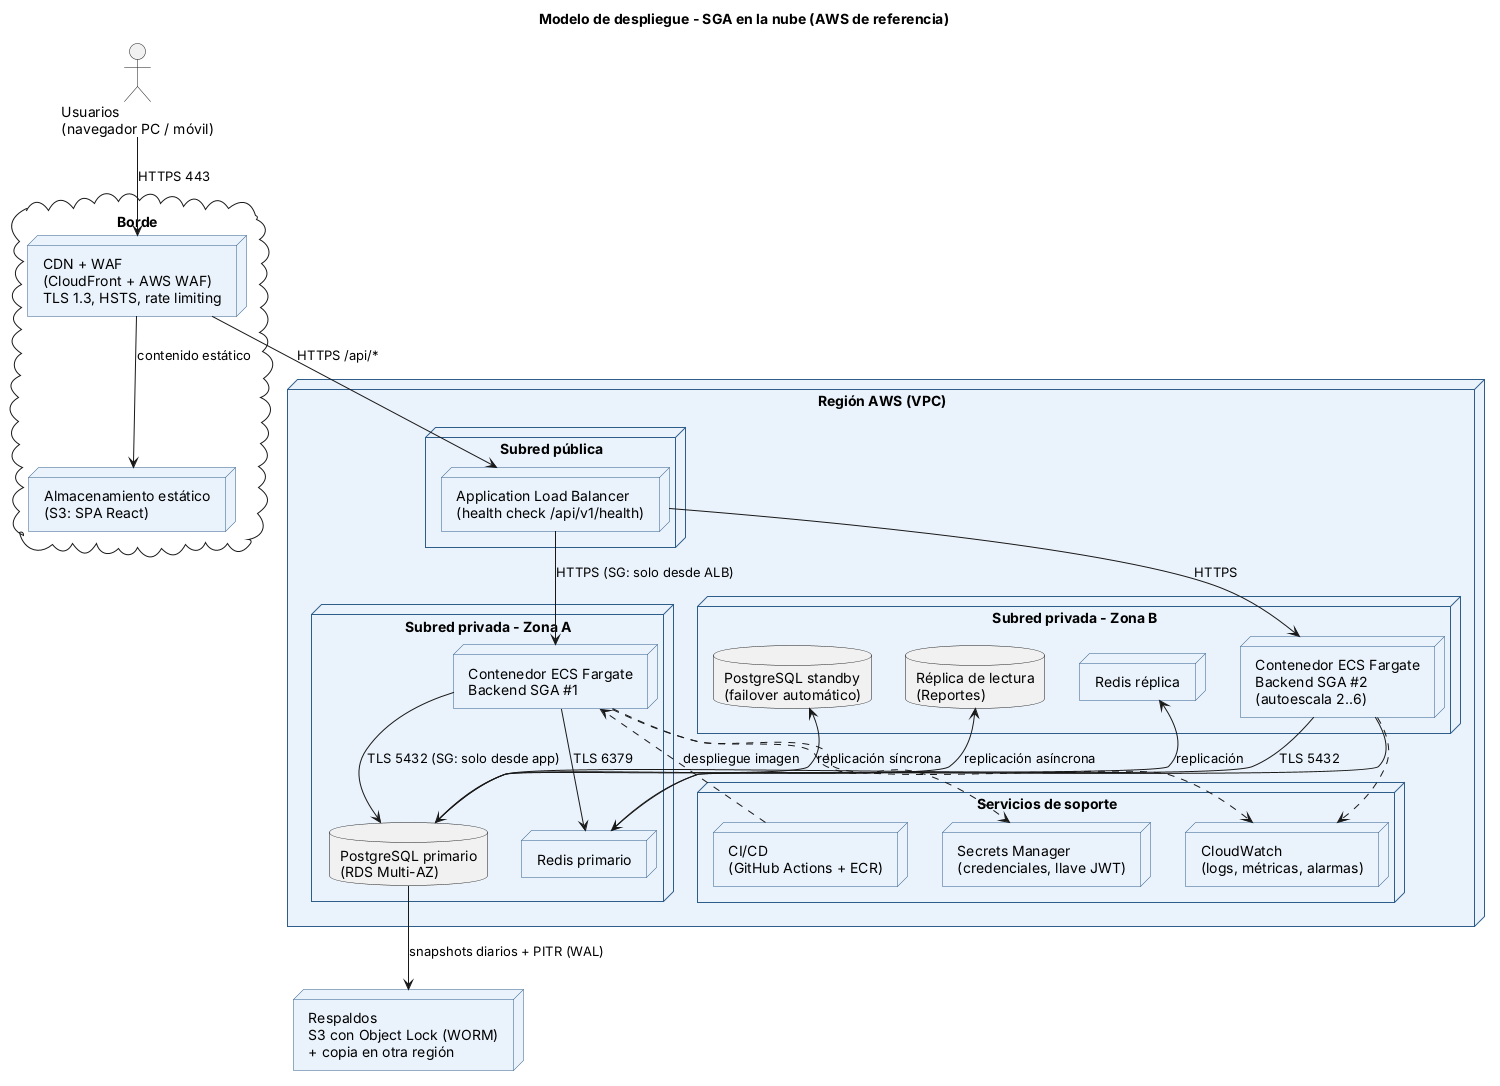

The diagram above was rendered by PlantUML. Its source (embedded in the PNG):
@startuml despliegue
title Modelo de despliegue - SGA en la nube (AWS de referencia)
skinparam shadowing false
skinparam defaultFontName Arial
skinparam nodeBackgroundColor #EAF2FB
skinparam nodeBorderColor #2F5D8A

actor "Usuarios\n(navegador PC / móvil)" as USR

cloud "Borde" {
  node "CDN + WAF\n(CloudFront + AWS WAF)\nTLS 1.3, HSTS, rate limiting" as CDN
  node "Almacenamiento estático\n(S3: SPA React)" as S3
}

node "Región AWS (VPC)" {
  node "Subred pública" {
    node "Application Load Balancer\n(health check /api/v1/health)" as ALB
  }
  node "Subred privada - Zona A" as AZA {
    node "Contenedor ECS Fargate\nBackend SGA #1" as APP1
    database "PostgreSQL primario\n(RDS Multi-AZ)" as DBP
    node "Redis primario" as R1
  }
  node "Subred privada - Zona B" as AZB {
    node "Contenedor ECS Fargate\nBackend SGA #2\n(autoescala 2..6)" as APP2
    database "PostgreSQL standby\n(failover automático)" as DBS
    database "Réplica de lectura\n(Reportes)" as DBR
    node "Redis réplica" as R2
  }
  node "Servicios de soporte" {
    node "Secrets Manager\n(credenciales, llave JWT)" as SM
    node "CloudWatch\n(logs, métricas, alarmas)" as CW
    node "CI/CD\n(GitHub Actions + ECR)" as CI
  }
}
node "Respaldos\nS3 con Object Lock (WORM)\n+ copia en otra región" as BK

USR --> CDN : HTTPS 443
CDN --> S3 : contenido estático
CDN --> ALB : HTTPS /api/*
ALB --> APP1 : HTTPS (SG: solo desde ALB)
ALB --> APP2 : HTTPS
APP1 --> DBP : TLS 5432 (SG: solo desde app)
APP2 --> DBP : TLS 5432
APP1 --> R1 : TLS 6379
APP2 --> R1
DBP --> DBS : replicación síncrona
DBP --> DBR : replicación asíncrona
R1 --> R2 : replicación
APP1 ..> SM
APP1 ..> CW
APP2 ..> CW
CI ..> APP1 : despliegue imagen
DBP --> BK : snapshots diarios + PITR (WAL)
@enduml